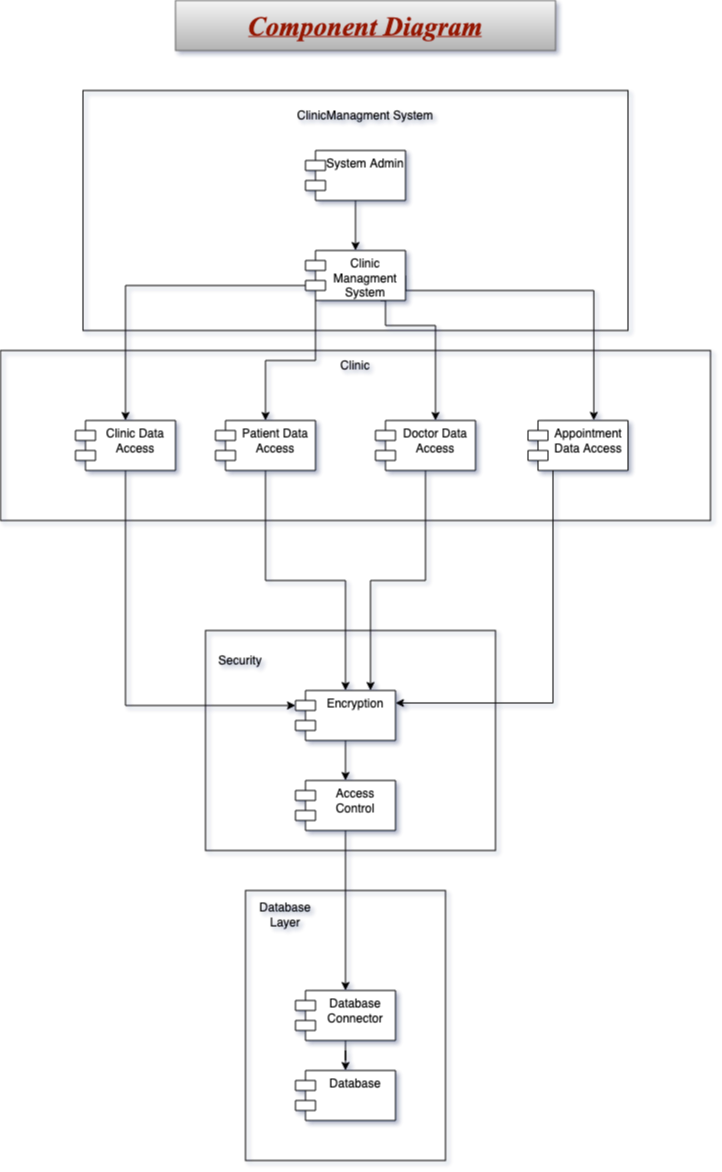

The diagram above was exported from draw.io. Its source (the exported page's mxGraphModel, read from the mxfile embedded in the PNG):
<mxGraphModel dx="714" dy="422" grid="1" gridSize="10" guides="1" tooltips="1" connect="1" arrows="1" fold="1" page="1" pageScale="1" pageWidth="827" pageHeight="1169" math="0" shadow="1">
  <root>
    <mxCell id="0" />
    <mxCell id="1" parent="0" />
    <mxCell id="uFUdJjSueJF43TXpM5ct-22" style="edgeStyle=orthogonalEdgeStyle;rounded=0;orthogonalLoop=1;jettySize=auto;html=1;exitX=0.5;exitY=1;exitDx=0;exitDy=0;entryX=0.5;entryY=0;entryDx=0;entryDy=0;" parent="1" source="uFUdJjSueJF43TXpM5ct-1" target="uFUdJjSueJF43TXpM5ct-9" edge="1">
      <mxGeometry relative="1" as="geometry" />
    </mxCell>
    <mxCell id="uFUdJjSueJF43TXpM5ct-1" value="Patient Data Access" style="shape=module;align=left;spacingLeft=20;align=center;verticalAlign=top;whiteSpace=wrap;html=1;" parent="1" vertex="1">
      <mxGeometry x="290" y="430" width="100" height="50" as="geometry" />
    </mxCell>
    <mxCell id="uFUdJjSueJF43TXpM5ct-2" value="Clinic Data Access" style="shape=module;align=left;spacingLeft=20;align=center;verticalAlign=top;whiteSpace=wrap;html=1;" parent="1" vertex="1">
      <mxGeometry x="150" y="430" width="100" height="50" as="geometry" />
    </mxCell>
    <mxCell id="uFUdJjSueJF43TXpM5ct-13" value="" style="edgeStyle=orthogonalEdgeStyle;rounded=0;orthogonalLoop=1;jettySize=auto;html=1;" parent="1" source="uFUdJjSueJF43TXpM5ct-3" target="uFUdJjSueJF43TXpM5ct-4" edge="1">
      <mxGeometry relative="1" as="geometry" />
    </mxCell>
    <mxCell id="uFUdJjSueJF43TXpM5ct-3" value="System Admin" style="shape=module;align=left;spacingLeft=20;align=center;verticalAlign=top;whiteSpace=wrap;html=1;" parent="1" vertex="1">
      <mxGeometry x="380" y="160" width="100" height="50" as="geometry" />
    </mxCell>
    <mxCell id="uFUdJjSueJF43TXpM5ct-15" style="edgeStyle=orthogonalEdgeStyle;rounded=0;orthogonalLoop=1;jettySize=auto;html=1;exitX=0;exitY=1;exitDx=10;exitDy=0;exitPerimeter=0;" parent="1" source="uFUdJjSueJF43TXpM5ct-4" target="uFUdJjSueJF43TXpM5ct-1" edge="1">
      <mxGeometry relative="1" as="geometry" />
    </mxCell>
    <mxCell id="uFUdJjSueJF43TXpM5ct-16" style="edgeStyle=orthogonalEdgeStyle;rounded=0;orthogonalLoop=1;jettySize=auto;html=1;exitX=0.75;exitY=1;exitDx=0;exitDy=0;" parent="1" source="uFUdJjSueJF43TXpM5ct-4" target="uFUdJjSueJF43TXpM5ct-7" edge="1">
      <mxGeometry relative="1" as="geometry">
        <Array as="points">
          <mxPoint x="460" y="310" />
          <mxPoint x="460" y="335" />
          <mxPoint x="510" y="335" />
        </Array>
      </mxGeometry>
    </mxCell>
    <mxCell id="uFUdJjSueJF43TXpM5ct-17" style="edgeStyle=orthogonalEdgeStyle;rounded=0;orthogonalLoop=1;jettySize=auto;html=1;exitX=1;exitY=0.5;exitDx=0;exitDy=0;entryX=0.658;entryY=-0.003;entryDx=0;entryDy=0;entryPerimeter=0;" parent="1" source="uFUdJjSueJF43TXpM5ct-4" target="uFUdJjSueJF43TXpM5ct-8" edge="1">
      <mxGeometry relative="1" as="geometry">
        <Array as="points">
          <mxPoint x="480" y="300" />
          <mxPoint x="668" y="300" />
        </Array>
      </mxGeometry>
    </mxCell>
    <mxCell id="uFUdJjSueJF43TXpM5ct-4" value="Clinic Managment System" style="shape=module;align=left;spacingLeft=20;align=center;verticalAlign=top;whiteSpace=wrap;html=1;" parent="1" vertex="1">
      <mxGeometry x="380" y="260" width="100" height="50" as="geometry" />
    </mxCell>
    <mxCell id="uFUdJjSueJF43TXpM5ct-5" value="&lt;p style=&quot;line-height: 120%;&quot;&gt;&lt;br&gt;&lt;/p&gt;" style="rounded=0;whiteSpace=wrap;html=1;fillColor=none;" parent="1" vertex="1">
      <mxGeometry x="157.5" y="100" width="545" height="240" as="geometry" />
    </mxCell>
    <mxCell id="uFUdJjSueJF43TXpM5ct-6" value="&lt;font color=&quot;#941100&quot; face=&quot;Times New Roman&quot;&gt;&lt;b&gt;&lt;i&gt;&lt;u&gt;&lt;font style=&quot;font-size: 27px;&quot;&gt;Component Diagram &lt;/font&gt;&lt;/u&gt;&lt;/i&gt;&lt;/b&gt;&lt;/font&gt;" style="rounded=0;whiteSpace=wrap;html=1;fillColor=#f5f5f5;gradientColor=#b3b3b3;strokeColor=#666666;" parent="1" vertex="1">
      <mxGeometry x="250" y="10" width="380" height="50" as="geometry" />
    </mxCell>
    <mxCell id="uFUdJjSueJF43TXpM5ct-23" style="edgeStyle=orthogonalEdgeStyle;rounded=0;orthogonalLoop=1;jettySize=auto;html=1;exitX=0.5;exitY=1;exitDx=0;exitDy=0;entryX=0.75;entryY=0;entryDx=0;entryDy=0;" parent="1" source="uFUdJjSueJF43TXpM5ct-7" target="uFUdJjSueJF43TXpM5ct-9" edge="1">
      <mxGeometry relative="1" as="geometry" />
    </mxCell>
    <mxCell id="uFUdJjSueJF43TXpM5ct-7" value="Doctor Data Access" style="shape=module;align=left;spacingLeft=20;align=center;verticalAlign=top;whiteSpace=wrap;html=1;" parent="1" vertex="1">
      <mxGeometry x="450" y="430" width="100" height="50" as="geometry" />
    </mxCell>
    <mxCell id="uFUdJjSueJF43TXpM5ct-24" style="edgeStyle=orthogonalEdgeStyle;rounded=0;orthogonalLoop=1;jettySize=auto;html=1;exitX=0.25;exitY=1;exitDx=0;exitDy=0;entryX=1;entryY=0.25;entryDx=0;entryDy=0;" parent="1" source="uFUdJjSueJF43TXpM5ct-8" target="uFUdJjSueJF43TXpM5ct-9" edge="1">
      <mxGeometry relative="1" as="geometry" />
    </mxCell>
    <mxCell id="uFUdJjSueJF43TXpM5ct-8" value="Appointment Data Access" style="shape=module;align=left;spacingLeft=20;align=center;verticalAlign=top;whiteSpace=wrap;html=1;" parent="1" vertex="1">
      <mxGeometry x="602.5" y="430" width="100" height="50" as="geometry" />
    </mxCell>
    <mxCell id="uFUdJjSueJF43TXpM5ct-25" value="" style="edgeStyle=orthogonalEdgeStyle;rounded=0;orthogonalLoop=1;jettySize=auto;html=1;" parent="1" source="uFUdJjSueJF43TXpM5ct-9" target="uFUdJjSueJF43TXpM5ct-10" edge="1">
      <mxGeometry relative="1" as="geometry" />
    </mxCell>
    <mxCell id="uFUdJjSueJF43TXpM5ct-9" value="Encryption" style="shape=module;align=left;spacingLeft=20;align=center;verticalAlign=top;whiteSpace=wrap;html=1;" parent="1" vertex="1">
      <mxGeometry x="370" y="700" width="100" height="50" as="geometry" />
    </mxCell>
    <mxCell id="uFUdJjSueJF43TXpM5ct-28" value="" style="edgeStyle=orthogonalEdgeStyle;rounded=0;orthogonalLoop=1;jettySize=auto;html=1;" parent="1" source="uFUdJjSueJF43TXpM5ct-10" target="uFUdJjSueJF43TXpM5ct-11" edge="1">
      <mxGeometry relative="1" as="geometry" />
    </mxCell>
    <mxCell id="uFUdJjSueJF43TXpM5ct-10" value="Access Control" style="shape=module;align=left;spacingLeft=20;align=center;verticalAlign=top;whiteSpace=wrap;html=1;" parent="1" vertex="1">
      <mxGeometry x="370" y="790" width="100" height="50" as="geometry" />
    </mxCell>
    <mxCell id="uFUdJjSueJF43TXpM5ct-29" value="" style="edgeStyle=orthogonalEdgeStyle;rounded=0;orthogonalLoop=1;jettySize=auto;html=1;" parent="1" source="uFUdJjSueJF43TXpM5ct-11" target="uFUdJjSueJF43TXpM5ct-12" edge="1">
      <mxGeometry relative="1" as="geometry" />
    </mxCell>
    <mxCell id="uFUdJjSueJF43TXpM5ct-11" value="Database Connector" style="shape=module;align=left;spacingLeft=20;align=center;verticalAlign=top;whiteSpace=wrap;html=1;" parent="1" vertex="1">
      <mxGeometry x="370" y="1000" width="100" height="50" as="geometry" />
    </mxCell>
    <mxCell id="uFUdJjSueJF43TXpM5ct-12" value="Database" style="shape=module;align=left;spacingLeft=20;align=center;verticalAlign=top;whiteSpace=wrap;html=1;" parent="1" vertex="1">
      <mxGeometry x="370" y="1080" width="100" height="50" as="geometry" />
    </mxCell>
    <mxCell id="uFUdJjSueJF43TXpM5ct-14" style="edgeStyle=orthogonalEdgeStyle;rounded=0;orthogonalLoop=1;jettySize=auto;html=1;exitX=0;exitY=0;exitDx=0;exitDy=35;exitPerimeter=0;entryX=0.5;entryY=0;entryDx=0;entryDy=0;" parent="1" source="uFUdJjSueJF43TXpM5ct-4" target="uFUdJjSueJF43TXpM5ct-2" edge="1">
      <mxGeometry relative="1" as="geometry">
        <mxPoint x="390" y="310.4" as="sourcePoint" />
        <mxPoint x="197.20000000000005" y="360" as="targetPoint" />
      </mxGeometry>
    </mxCell>
    <mxCell id="uFUdJjSueJF43TXpM5ct-18" value="ClinicManagment System" style="text;html=1;align=center;verticalAlign=middle;whiteSpace=wrap;rounded=0;" parent="1" vertex="1">
      <mxGeometry x="360" y="110" width="160" height="30" as="geometry" />
    </mxCell>
    <mxCell id="uFUdJjSueJF43TXpM5ct-19" value="Clinic" style="text;html=1;align=center;verticalAlign=middle;whiteSpace=wrap;rounded=0;" parent="1" vertex="1">
      <mxGeometry x="400" y="360" width="60" height="30" as="geometry" />
    </mxCell>
    <mxCell id="uFUdJjSueJF43TXpM5ct-20" value="&lt;p style=&quot;line-height: 120%;&quot;&gt;&lt;br&gt;&lt;/p&gt;" style="rounded=0;whiteSpace=wrap;html=1;fillColor=none;strokeColor=default;" parent="1" vertex="1">
      <mxGeometry x="75" y="360" width="710" height="170" as="geometry" />
    </mxCell>
    <mxCell id="uFUdJjSueJF43TXpM5ct-21" style="edgeStyle=orthogonalEdgeStyle;rounded=0;orthogonalLoop=1;jettySize=auto;html=1;exitX=0.5;exitY=1;exitDx=0;exitDy=0;entryX=0;entryY=0;entryDx=0;entryDy=15;entryPerimeter=0;" parent="1" source="uFUdJjSueJF43TXpM5ct-2" target="uFUdJjSueJF43TXpM5ct-9" edge="1">
      <mxGeometry relative="1" as="geometry" />
    </mxCell>
    <mxCell id="uFUdJjSueJF43TXpM5ct-26" value="Security" style="text;html=1;align=center;verticalAlign=middle;whiteSpace=wrap;rounded=0;" parent="1" vertex="1">
      <mxGeometry x="280" y="650" width="70" height="40" as="geometry" />
    </mxCell>
    <mxCell id="uFUdJjSueJF43TXpM5ct-27" value="&lt;p style=&quot;line-height: 120%;&quot;&gt;&lt;br&gt;&lt;/p&gt;" style="rounded=0;whiteSpace=wrap;html=1;fillColor=none;strokeColor=default;" parent="1" vertex="1">
      <mxGeometry x="280" y="640" width="290" height="220" as="geometry" />
    </mxCell>
    <mxCell id="uFUdJjSueJF43TXpM5ct-30" value="Database Layer" style="text;html=1;align=center;verticalAlign=middle;whiteSpace=wrap;rounded=0;" parent="1" vertex="1">
      <mxGeometry x="330" y="910" width="60" height="30" as="geometry" />
    </mxCell>
    <mxCell id="uFUdJjSueJF43TXpM5ct-31" value="&lt;p style=&quot;line-height: 120%;&quot;&gt;&lt;br&gt;&lt;/p&gt;" style="rounded=0;whiteSpace=wrap;html=1;fillColor=none;strokeColor=default;" parent="1" vertex="1">
      <mxGeometry x="320" y="900" width="200" height="270" as="geometry" />
    </mxCell>
  </root>
</mxGraphModel>